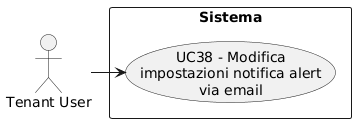

The diagram above was rendered by PlantUML. Its source (embedded in the PNG):
@startuml
skinparam wrapWidth 200
skinparam MaxMessageSize 150
top to bottom direction
skinparam packageStyle rectangle

actor "Tenant User" as CA_tenant_usr

rectangle "Sistema" {
    usecase "UC38 - Modifica impostazioni notifica alert via email" as modifica_impostazioni_notifica_alert_email
}

CA_tenant_usr -right-> modifica_impostazioni_notifica_alert_email
@enduml